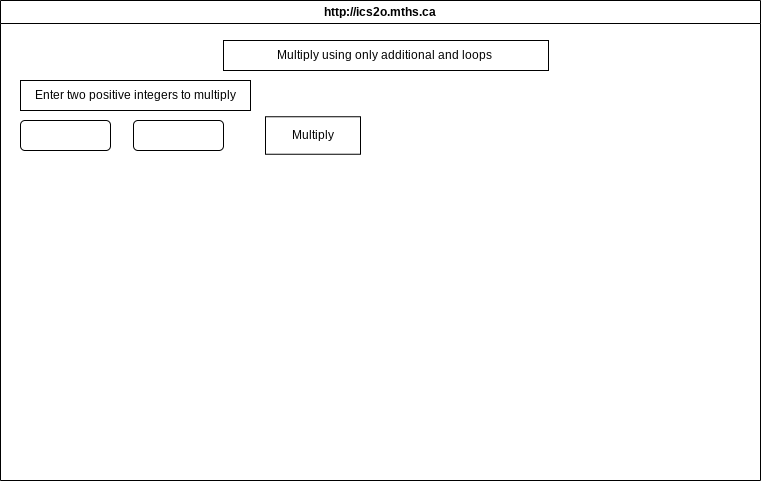

The diagram above was exported from draw.io. Its source (the exported page's mxGraphModel, read from the mxfile embedded in the PNG):
<mxGraphModel dx="1086" dy="377" grid="1" gridSize="10" guides="1" tooltips="1" connect="1" arrows="1" fold="1" page="1" pageScale="1" pageWidth="850" pageHeight="1100" math="0" shadow="0">
  <root>
    <mxCell id="0" />
    <mxCell id="1" parent="0" />
    <mxCell id="7" value="http://ics2o.mths.ca" style="swimlane;whiteSpace=wrap;html=1;" parent="1" vertex="1">
      <mxGeometry x="40" y="40" width="760" height="480" as="geometry" />
    </mxCell>
    <mxCell id="8" value="Multiply using only additional and loops&amp;nbsp;" style="rounded=0;whiteSpace=wrap;html=1;" vertex="1" parent="7">
      <mxGeometry x="223" y="40" width="325" height="30" as="geometry" />
    </mxCell>
    <mxCell id="9" value="" style="rounded=1;whiteSpace=wrap;html=1;" vertex="1" parent="7">
      <mxGeometry x="20" y="120" width="90" height="30" as="geometry" />
    </mxCell>
    <mxCell id="10" value="" style="rounded=1;whiteSpace=wrap;html=1;" vertex="1" parent="7">
      <mxGeometry x="133" y="120" width="90" height="30" as="geometry" />
    </mxCell>
    <mxCell id="11" value="Enter two positive integers to multiply" style="rounded=0;whiteSpace=wrap;html=1;" vertex="1" parent="7">
      <mxGeometry x="20" y="80" width="230" height="30" as="geometry" />
    </mxCell>
    <mxCell id="13" value="Multiply" style="rounded=0;whiteSpace=wrap;html=1;" vertex="1" parent="7">
      <mxGeometry x="265" y="116.25" width="95" height="37.5" as="geometry" />
    </mxCell>
  </root>
</mxGraphModel>